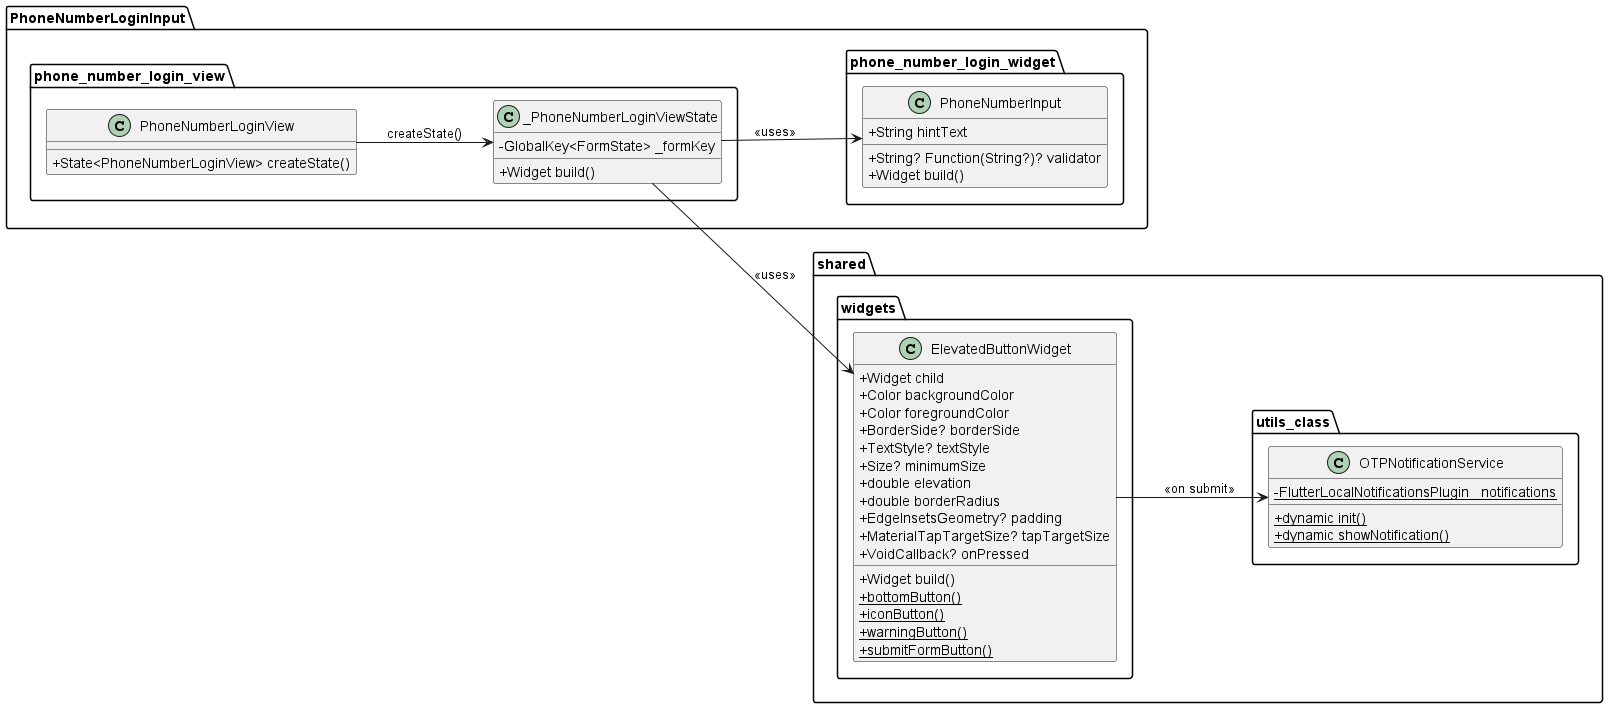

The diagram above was rendered by PlantUML. Its source (embedded in the PNG):
@startuml
set namespaceSeparator ::
left to right direction

skinparam classAttributeIconSize 0

' ================== PHONE NUMBER LOGIN VIEW ==================
package "PhoneNumberLoginInput::phone_number_login_view" {
  class PhoneNumberLoginView {
    +State<PhoneNumberLoginView> createState()
  }

  class _PhoneNumberLoginViewState {
    -GlobalKey<FormState> _formKey
    +Widget build()
  }
}

' ================== PHONE NUMBER LOGIN WIDGET ==================
package "PhoneNumberLoginInput::phone_number_login_widget" {
  class PhoneNumberInput {
    +String hintText
    +String? Function(String?)? validator
    +Widget build()
  }
}

' ================== SHARED WIDGETS ==================
package "shared::widgets" {
  class ElevatedButtonWidget {
    +Widget child
    +Color backgroundColor
    +Color foregroundColor
    +BorderSide? borderSide
    +TextStyle? textStyle
    +Size? minimumSize
    +double elevation
    +double borderRadius
    +EdgeInsetsGeometry? padding
    +MaterialTapTargetSize? tapTargetSize
    +VoidCallback? onPressed
    +Widget build()
    {static} +bottomButton()
    {static} +iconButton()
    {static} +warningButton()
    {static} +submitFormButton()
  }
}

' ================== SHARED UTILS ==================
package "shared::utils_class" {
  class OTPNotificationService {
    {static} -FlutterLocalNotificationsPlugin _notifications
    {static} +dynamic init()
    {static} +dynamic showNotification()
  }
}

' ================== RELATIONSHIPS ==================
PhoneNumberLoginView --> _PhoneNumberLoginViewState : createState()
_PhoneNumberLoginViewState --> PhoneNumberInput : <<uses>>
_PhoneNumberLoginViewState --> ElevatedButtonWidget : <<uses>>
ElevatedButtonWidget --> OTPNotificationService : <<on submit>>

@enduml